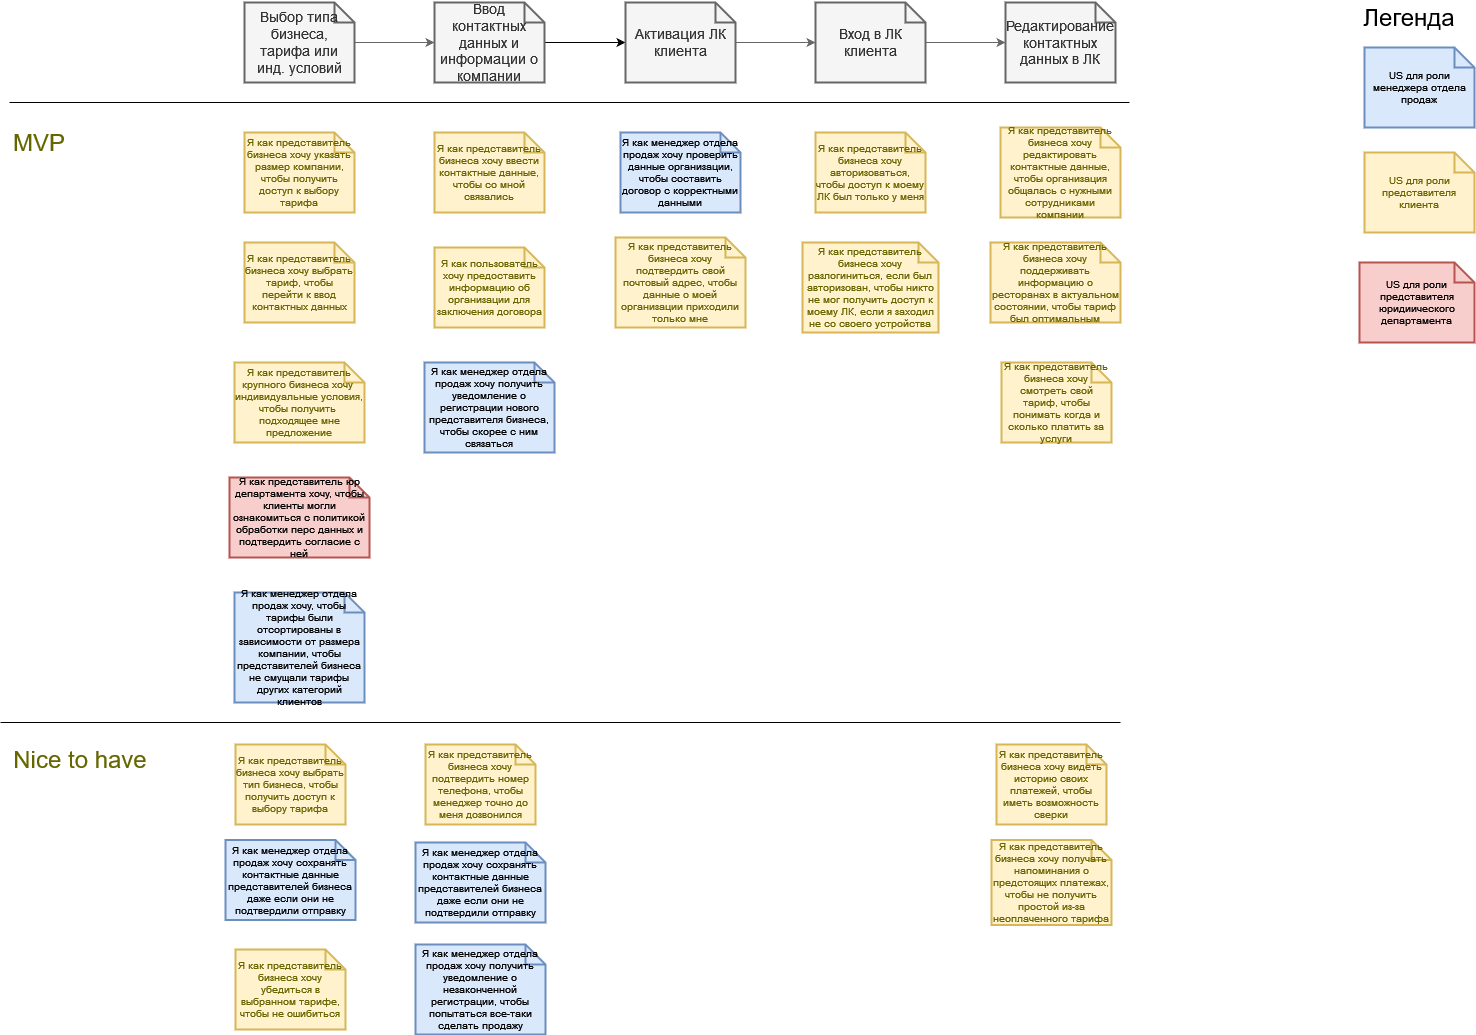

The diagram above was exported from draw.io. Its source (the exported page's mxGraphModel, read from the mxfile embedded in the PNG):
<mxGraphModel dx="960" dy="604" grid="1" gridSize="10" guides="1" tooltips="1" connect="1" arrows="1" fold="1" page="1" pageScale="1" pageWidth="827" pageHeight="1169" math="0" shadow="0">
  <root>
    <mxCell id="0" />
    <mxCell id="1" parent="0" />
    <mxCell id="pUq5BihtKd1USRifQXfm-3" value="" style="edgeStyle=orthogonalEdgeStyle;rounded=0;orthogonalLoop=1;jettySize=auto;html=1;fillColor=#f5f5f5;strokeColor=#666666;" parent="1" source="pUq5BihtKd1USRifQXfm-4" target="pUq5BihtKd1USRifQXfm-6" edge="1">
      <mxGeometry relative="1" as="geometry" />
    </mxCell>
    <mxCell id="pUq5BihtKd1USRifQXfm-4" value="Выбор типа бизнеса, тарифа или инд. условий" style="shape=note;strokeWidth=2;fontSize=14;size=20;whiteSpace=wrap;html=1;fillColor=#f5f5f5;fontColor=#333333;strokeColor=#666666;" parent="1" vertex="1">
      <mxGeometry x="245.00000000000023" y="30" width="110.00000000000001" height="80" as="geometry" />
    </mxCell>
    <mxCell id="pUq5BihtKd1USRifQXfm-34" style="edgeStyle=orthogonalEdgeStyle;rounded=0;orthogonalLoop=1;jettySize=auto;html=1;entryX=0;entryY=0.5;entryDx=0;entryDy=0;entryPerimeter=0;" parent="1" source="pUq5BihtKd1USRifQXfm-6" target="pUq5BihtKd1USRifQXfm-10" edge="1">
      <mxGeometry relative="1" as="geometry" />
    </mxCell>
    <mxCell id="pUq5BihtKd1USRifQXfm-6" value="Ввод контактных данных и информации о компании" style="shape=note;strokeWidth=2;fontSize=14;size=20;whiteSpace=wrap;html=1;fillColor=#f5f5f5;fontColor=#333333;strokeColor=#666666;" parent="1" vertex="1">
      <mxGeometry x="435.0000000000002" y="30" width="110.00000000000001" height="80" as="geometry" />
    </mxCell>
    <mxCell id="pUq5BihtKd1USRifQXfm-9" value="" style="edgeStyle=orthogonalEdgeStyle;rounded=0;orthogonalLoop=1;jettySize=auto;html=1;fillColor=#f5f5f5;strokeColor=#666666;" parent="1" source="pUq5BihtKd1USRifQXfm-10" target="pUq5BihtKd1USRifQXfm-12" edge="1">
      <mxGeometry relative="1" as="geometry" />
    </mxCell>
    <mxCell id="pUq5BihtKd1USRifQXfm-10" value="Активация ЛК клиента" style="shape=note;strokeWidth=2;fontSize=14;size=20;whiteSpace=wrap;html=1;fillColor=#f5f5f5;fontColor=#333333;strokeColor=#666666;" parent="1" vertex="1">
      <mxGeometry x="626.0000000000002" y="30" width="110.00000000000001" height="80" as="geometry" />
    </mxCell>
    <mxCell id="pUq5BihtKd1USRifQXfm-11" value="" style="edgeStyle=orthogonalEdgeStyle;rounded=0;orthogonalLoop=1;jettySize=auto;html=1;fillColor=#f5f5f5;strokeColor=#666666;" parent="1" source="pUq5BihtKd1USRifQXfm-12" target="pUq5BihtKd1USRifQXfm-13" edge="1">
      <mxGeometry relative="1" as="geometry" />
    </mxCell>
    <mxCell id="pUq5BihtKd1USRifQXfm-12" value="Вход в ЛК клиента" style="shape=note;strokeWidth=2;fontSize=14;size=20;whiteSpace=wrap;html=1;fillColor=#f5f5f5;fontColor=#333333;strokeColor=#666666;" parent="1" vertex="1">
      <mxGeometry x="816.0000000000002" y="30" width="110.00000000000001" height="80" as="geometry" />
    </mxCell>
    <mxCell id="pUq5BihtKd1USRifQXfm-13" value="Редактирование контактных данных в ЛК" style="shape=note;strokeWidth=2;fontSize=14;size=20;whiteSpace=wrap;html=1;fillColor=#f5f5f5;fontColor=#333333;strokeColor=#666666;" parent="1" vertex="1">
      <mxGeometry x="1006.0000000000002" y="30" width="110.00000000000001" height="80" as="geometry" />
    </mxCell>
    <mxCell id="pUq5BihtKd1USRifQXfm-14" value="Я как представитель бизнеса хочу выбрать тип бизнеса, чтобы получить доступ к выбору тарифа" style="shape=note;strokeWidth=2;fontSize=10;size=20;whiteSpace=wrap;html=1;fillColor=#fff2cc;strokeColor=#d6b656;fontColor=#666600;" parent="1" vertex="1">
      <mxGeometry x="236.00000000000023" y="772" width="110.00000000000001" height="80" as="geometry" />
    </mxCell>
    <mxCell id="pUq5BihtKd1USRifQXfm-15" value="Я как представитель бизнеса хочу указать размер компании, чтобы получить доступ к выбору тарифа" style="shape=note;strokeWidth=2;fontSize=10;size=20;whiteSpace=wrap;fillColor=#fff2cc;strokeColor=#d6b656;fontColor=#666600;html=1;" parent="1" vertex="1">
      <mxGeometry x="245.00000000000023" y="160" width="110.00000000000001" height="80" as="geometry" />
    </mxCell>
    <mxCell id="pUq5BihtKd1USRifQXfm-16" value="Я как представитель крупного бизнеса хочу&amp;nbsp; индивидуальные условия, чтобы получить&amp;nbsp; подходящее мне предложение&lt;br style=&quot;font-size: 10px;&quot;&gt;" style="shape=note;strokeWidth=2;fontSize=10;size=20;fillColor=#fff2cc;strokeColor=#d6b656;fontColor=#666600;whiteSpace=wrap;html=1;" parent="1" vertex="1">
      <mxGeometry x="235" y="390" width="130" height="80" as="geometry" />
    </mxCell>
    <mxCell id="pUq5BihtKd1USRifQXfm-17" value="Я как представитель бизнеса хочу убедиться в выбранном тарифе, чтобы не ошибиться" style="shape=note;strokeWidth=2;fontSize=10;size=20;fillColor=#fff2cc;strokeColor=#d6b656;whiteSpace=wrap;html=1;fontColor=#666600;" parent="1" vertex="1">
      <mxGeometry x="236" y="977" width="110" height="80" as="geometry" />
    </mxCell>
    <mxCell id="pUq5BihtKd1USRifQXfm-18" value="Я как представитель бизнеса хочу ввести контактные данные, чтобы со мной связались" style="shape=note;strokeWidth=2;fontSize=10;size=20;whiteSpace=wrap;fillColor=#fff2cc;strokeColor=#d6b656;fontColor=#666600;html=1;" parent="1" vertex="1">
      <mxGeometry x="435.0000000000002" y="160" width="110.00000000000001" height="80" as="geometry" />
    </mxCell>
    <mxCell id="pUq5BihtKd1USRifQXfm-19" value="Я как представитель бизнеса хочу подтвердить номер телефона, чтобы менеджер точно до меня дозвонился" style="shape=note;strokeWidth=2;fontSize=10;size=20;fillColor=#fff2cc;strokeColor=#d6b656;whiteSpace=wrap;html=1;fontColor=#666600;" parent="1" vertex="1">
      <mxGeometry x="426" y="772" width="110" height="80" as="geometry" />
    </mxCell>
    <mxCell id="pUq5BihtKd1USRifQXfm-20" value="Я как пользователь хочу предоставить информацию об организации для заключения договора" style="shape=note;strokeWidth=2;fontSize=10;size=20;whiteSpace=wrap;fillColor=#fff2cc;strokeColor=#d6b656;fontColor=#666600;html=1;" parent="1" vertex="1">
      <mxGeometry x="435.0000000000002" y="275" width="110.00000000000001" height="80" as="geometry" />
    </mxCell>
    <mxCell id="pUq5BihtKd1USRifQXfm-21" value="Я как представитель бизнеса хочу подтвердить свой почтовый адрес, чтобы данные о моей организации приходили только мне" style="shape=note;strokeWidth=2;fontSize=10;size=20;whiteSpace=wrap;fillColor=#fff2cc;strokeColor=#d6b656;fontColor=#666600;html=1;" parent="1" vertex="1">
      <mxGeometry x="616" y="265" width="130" height="90" as="geometry" />
    </mxCell>
    <mxCell id="pUq5BihtKd1USRifQXfm-22" value="Я как представитель бизнеса хочу авторизоваться, чтобы доступ к моему ЛК был только у меня" style="shape=note;strokeWidth=2;fontSize=10;size=20;whiteSpace=wrap;fillColor=#fff2cc;strokeColor=#d6b656;fontColor=#666600;html=1;" parent="1" vertex="1">
      <mxGeometry x="816.0000000000002" y="160" width="110.00000000000001" height="80" as="geometry" />
    </mxCell>
    <mxCell id="pUq5BihtKd1USRifQXfm-23" value="Я как менеджер отдела продаж хочу сохранять контактные данные представителей бизнеса даже если они не подтвердили отправку" style="shape=note;strokeWidth=2;fontSize=10;size=20;fillColor=#dae8fc;strokeColor=#6c8ebf;whiteSpace=wrap;html=1;" parent="1" vertex="1">
      <mxGeometry x="416" y="870" width="130" height="80" as="geometry" />
    </mxCell>
    <mxCell id="pUq5BihtKd1USRifQXfm-24" value="Я как представитель бизнеса хочу редактировать контактные данные, чтобы организация общалась с нужными сотрудниками компании" style="shape=note;strokeWidth=2;fontSize=10;size=20;whiteSpace=wrap;fillColor=#fff2cc;strokeColor=#d6b656;fontColor=#666600;html=1;" parent="1" vertex="1">
      <mxGeometry x="1001" y="155" width="120" height="90" as="geometry" />
    </mxCell>
    <mxCell id="pUq5BihtKd1USRifQXfm-25" value="Я как менеджер отдела продаж хочу проверить данные организации, чтобы составить договор с корректными данными" style="shape=note;strokeWidth=2;fontSize=10;size=20;whiteSpace=wrap;fillColor=#dae8fc;strokeColor=#6c8ebf;html=1;" parent="1" vertex="1">
      <mxGeometry x="621" y="160" width="120" height="80" as="geometry" />
    </mxCell>
    <mxCell id="pUq5BihtKd1USRifQXfm-26" value="Я как представитель бизнеса хочу смотреть свой тариф, чтобы понимать когда и сколько платить за услуги" style="shape=note;strokeWidth=2;fontSize=10;size=20;whiteSpace=wrap;fillColor=#fff2cc;strokeColor=#d6b656;fontColor=#666600;html=1;" parent="1" vertex="1">
      <mxGeometry x="1002.0000000000002" y="390" width="110.00000000000001" height="80" as="geometry" />
    </mxCell>
    <mxCell id="pUq5BihtKd1USRifQXfm-27" value="Я как представитель бизнеса хочу поддерживать информацию о ресторанах в актуальном состоянии, чтобы тариф был оптимальным" style="shape=note;strokeWidth=2;fontSize=10;size=20;whiteSpace=wrap;fillColor=#fff2cc;strokeColor=#d6b656;fontColor=#666600;html=1;" parent="1" vertex="1">
      <mxGeometry x="991" y="270" width="130" height="80" as="geometry" />
    </mxCell>
    <mxCell id="pUq5BihtKd1USRifQXfm-29" value="Я как представитель бизнеса хочу видеть историю своих платежей, чтобы иметь возможность сверки" style="shape=note;strokeWidth=2;fontSize=10;size=20;whiteSpace=wrap;fillColor=#fff2cc;strokeColor=#d6b656;fontColor=#666600;html=1;" parent="1" vertex="1">
      <mxGeometry x="997.0000000000002" y="772" width="110.00000000000001" height="80" as="geometry" />
    </mxCell>
    <mxCell id="pUq5BihtKd1USRifQXfm-30" value="Я как представитель юр департамента хочу, чтобы клиенты могли ознакомиться с политикой обработки перс данных и подтвердить согласие с ней" style="shape=note;strokeWidth=2;fontSize=10;size=20;whiteSpace=wrap;html=1;fillColor=#f8cecc;strokeColor=#b85450;" parent="1" vertex="1">
      <mxGeometry x="230" y="505" width="140" height="80" as="geometry" />
    </mxCell>
    <mxCell id="pUq5BihtKd1USRifQXfm-33" value="Я как представитель бизнеса хочу выбрать тариф, чтобы перейти к ввод контактных данных" style="shape=note;strokeWidth=2;fontSize=10;size=20;whiteSpace=wrap;fillColor=#fff2cc;strokeColor=#d6b656;fontColor=#666600;html=1;" parent="1" vertex="1">
      <mxGeometry x="245.00000000000023" y="270" width="110.00000000000001" height="80" as="geometry" />
    </mxCell>
    <mxCell id="pUq5BihtKd1USRifQXfm-35" value="Я как менеджер отдела продаж хочу получить уведомление о регистрации нового представителя бизнеса, чтобы скорее с ним связаться" style="shape=note;strokeWidth=2;fontSize=10;size=20;fillColor=#dae8fc;strokeColor=#6c8ebf;whiteSpace=wrap;html=1;" parent="1" vertex="1">
      <mxGeometry x="425" y="390" width="130" height="90" as="geometry" />
    </mxCell>
    <mxCell id="pUq5BihtKd1USRifQXfm-36" value="Я как менеджер отдела продаж хочу получить уведомление о незаконченной регистрации, чтобы попытаться все-таки сделать продажу" style="shape=note;strokeWidth=2;fontSize=10;size=20;fillColor=#dae8fc;strokeColor=#6c8ebf;whiteSpace=wrap;html=1;" parent="1" vertex="1">
      <mxGeometry x="416" y="972" width="130" height="90" as="geometry" />
    </mxCell>
    <mxCell id="pUq5BihtKd1USRifQXfm-37" value="Я как представитель бизнеса хочу получать напоминания о предстоящих платежах, чтобы не получить простой из-за неоплаченного тарифа" style="shape=note;strokeWidth=2;fontSize=10;size=20;whiteSpace=wrap;fillColor=#fff2cc;strokeColor=#d6b656;fontColor=#666600;html=1;" parent="1" vertex="1">
      <mxGeometry x="992" y="867.5" width="120" height="85" as="geometry" />
    </mxCell>
    <mxCell id="pUq5BihtKd1USRifQXfm-38" value="MVP" style="text;html=1;strokeColor=none;fillColor=none;align=center;verticalAlign=middle;whiteSpace=wrap;rounded=0;fontColor=#666600;fontSize=24;" parent="1" vertex="1">
      <mxGeometry x="10" y="155" width="60" height="30" as="geometry" />
    </mxCell>
    <mxCell id="pUq5BihtKd1USRifQXfm-39" value="Nice to have" style="text;html=1;strokeColor=none;fillColor=none;align=center;verticalAlign=middle;whiteSpace=wrap;rounded=0;fontColor=#666600;fontSize=24;" parent="1" vertex="1">
      <mxGeometry x="1" y="772" width="160" height="30" as="geometry" />
    </mxCell>
    <mxCell id="w3mXrrh2fPT_aT_4P4OX-1" value="" style="endArrow=none;html=1;rounded=0;" parent="1" edge="1">
      <mxGeometry width="50" height="50" relative="1" as="geometry">
        <mxPoint x="10" y="130" as="sourcePoint" />
        <mxPoint x="1130" y="130" as="targetPoint" />
      </mxGeometry>
    </mxCell>
    <mxCell id="w3mXrrh2fPT_aT_4P4OX-2" value="" style="endArrow=none;html=1;rounded=0;" parent="1" edge="1">
      <mxGeometry width="50" height="50" relative="1" as="geometry">
        <mxPoint x="1" y="749.9999999999999" as="sourcePoint" />
        <mxPoint x="1121" y="749.9999999999999" as="targetPoint" />
      </mxGeometry>
    </mxCell>
    <mxCell id="w3mXrrh2fPT_aT_4P4OX-3" value="Я как менеджер отдела продаж хочу сохранять контактные данные представителей бизнеса даже если они не подтвердили отправку" style="shape=note;strokeWidth=2;fontSize=10;size=20;fillColor=#dae8fc;strokeColor=#6c8ebf;whiteSpace=wrap;html=1;" parent="1" vertex="1">
      <mxGeometry x="226" y="867.5" width="130" height="80" as="geometry" />
    </mxCell>
    <mxCell id="w3mXrrh2fPT_aT_4P4OX-4" value="Я как менеджер отдела продаж хочу, чтобы тарифы были отсортированы в зависимости от размера компании, чтобы представителей бизнеса не смущали тарифы других категорий клиентов" style="shape=note;strokeWidth=2;fontSize=10;size=20;fillColor=#dae8fc;strokeColor=#6c8ebf;whiteSpace=wrap;html=1;" parent="1" vertex="1">
      <mxGeometry x="235" y="620" width="130" height="110" as="geometry" />
    </mxCell>
    <mxCell id="w3mXrrh2fPT_aT_4P4OX-5" value="Я как представитель бизнеса хочу разлогиниться, если был авторизован, чтобы никто не мог получить доступ к моему ЛК, если я заходил не со своего устройства" style="shape=note;strokeWidth=2;fontSize=10;size=20;whiteSpace=wrap;fillColor=#fff2cc;strokeColor=#d6b656;fontColor=#666600;html=1;" parent="1" vertex="1">
      <mxGeometry x="803" y="270" width="136" height="90" as="geometry" />
    </mxCell>
    <mxCell id="vI7l9nWLUuGwJrAZedBP-1" value="US для роли менеджера отдела продаж" style="shape=note;strokeWidth=2;fontSize=10;size=20;whiteSpace=wrap;fillColor=#dae8fc;strokeColor=#6c8ebf;html=1;" vertex="1" parent="1">
      <mxGeometry x="1365" y="75" width="110" height="80" as="geometry" />
    </mxCell>
    <mxCell id="vI7l9nWLUuGwJrAZedBP-2" value="Легенда" style="text;html=1;strokeColor=none;fillColor=none;align=center;verticalAlign=middle;whiteSpace=wrap;rounded=0;fontSize=24;" vertex="1" parent="1">
      <mxGeometry x="1380" y="30" width="60" height="30" as="geometry" />
    </mxCell>
    <mxCell id="vI7l9nWLUuGwJrAZedBP-4" value="US для роли представителя клиента" style="shape=note;strokeWidth=2;fontSize=10;size=20;whiteSpace=wrap;fillColor=#fff2cc;strokeColor=#d6b656;fontColor=#666600;html=1;" vertex="1" parent="1">
      <mxGeometry x="1365.0000000000002" y="180" width="110.00000000000001" height="80" as="geometry" />
    </mxCell>
    <mxCell id="vI7l9nWLUuGwJrAZedBP-5" value="US для роли представителя юридиического департамента" style="shape=note;strokeWidth=2;fontSize=10;size=20;whiteSpace=wrap;html=1;fillColor=#f8cecc;strokeColor=#b85450;" vertex="1" parent="1">
      <mxGeometry x="1360" y="290" width="115" height="80" as="geometry" />
    </mxCell>
  </root>
</mxGraphModel>